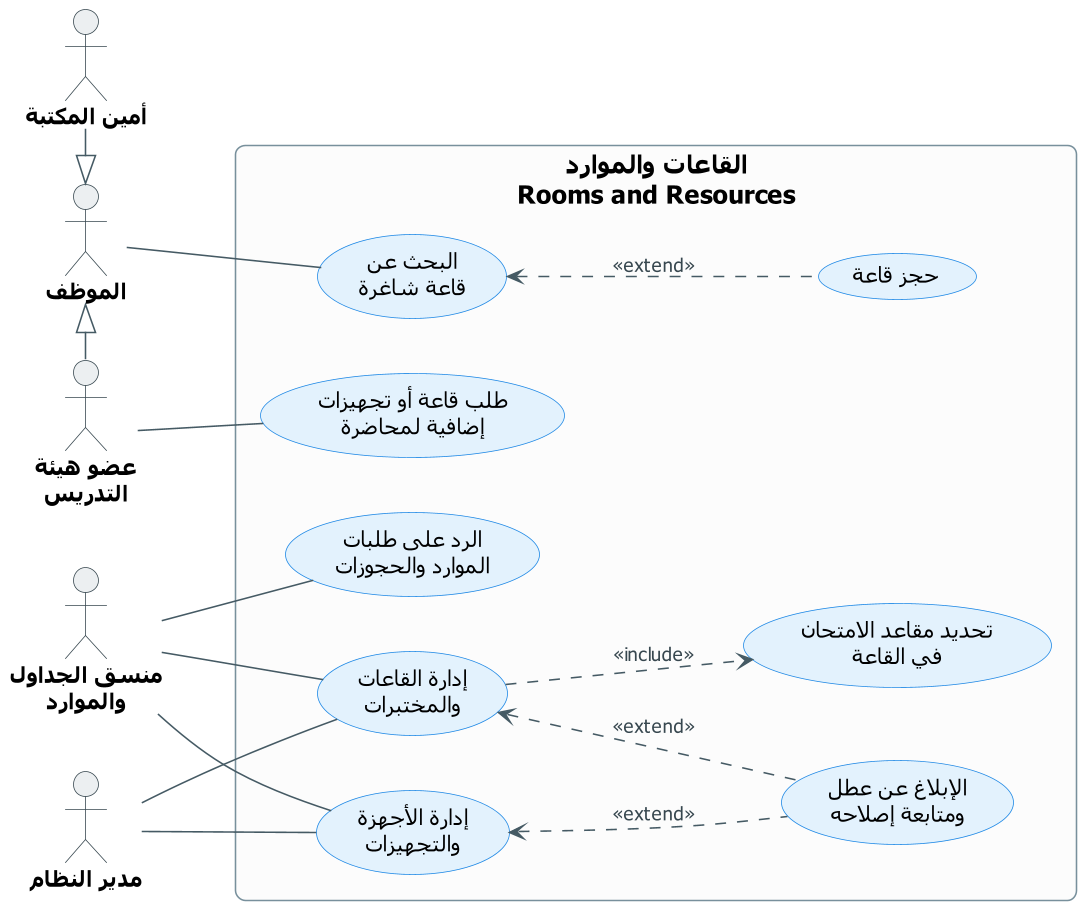

The diagram above was rendered by PlantUML. Its source (embedded in the PNG):
@startuml UCD-05-resources
' ===== النمط الموحّد (انسخه مع المخطط) =====
skinparam dpi 150
skinparam defaultFontName Tahoma
skinparam shadowing false
skinparam roundcorner 12
skinparam defaultTextAlignment center
skinparam ArrowColor #455A64
skinparam ArrowFontSize 12
skinparam ArrowFontColor #37474F
skinparam actor {
  BorderColor #37474F
  BackgroundColor #ECEFF1
  FontSize 14
  FontStyle bold
}
skinparam usecase {
  BackgroundColor #E3F2FD
  BorderColor #1E88E5
  FontSize 14
}
skinparam rectangle {
  BackgroundColor #FCFCFC
  BorderColor #78909C
  FontSize 16
  FontStyle bold
}
skinparam note {
  BackgroundColor #FFF8E1
  BorderColor #FFB300
  FontSize 12
}
left to right direction
' ===== المخطط =====

actor "مدير النظام" as ADM
actor "منسق الجداول\nوالموارد" as CRD
actor "أمين المكتبة" as LIB
actor "الموظف" as EMP
actor "عضو هيئة\nالتدريس" as INS

rectangle "القاعات والموارد\nRooms and Resources" {
  usecase "إدارة القاعات\nوالمختبرات" as ROOMS
  usecase "إدارة الأجهزة\nوالتجهيزات" as EQUIP
  usecase "الرد على طلبات\nالموارد والحجوزات" as REQS
  usecase "البحث عن\nقاعة شاغرة" as FIND
  usecase "طلب قاعة أو تجهيزات\nإضافية لمحاضرة" as REQ
  usecase "تحديد مقاعد الامتحان\nفي القاعة" as CAP
  usecase "الإبلاغ عن عطل\nومتابعة إصلاحه" as MAINT
  usecase "حجز قاعة" as BOOK
}

LIB -|> EMP
EMP <|- INS

ADM -- ROOMS
ADM -- EQUIP
CRD -- ROOMS
CRD -- EQUIP
CRD -- REQS
EMP -- FIND
INS -- REQ

ROOMS ..> CAP : <<include>>
ROOMS <.. MAINT : <<extend>>
EQUIP <.. MAINT : <<extend>>
FIND <.. BOOK : <<extend>>
@enduml